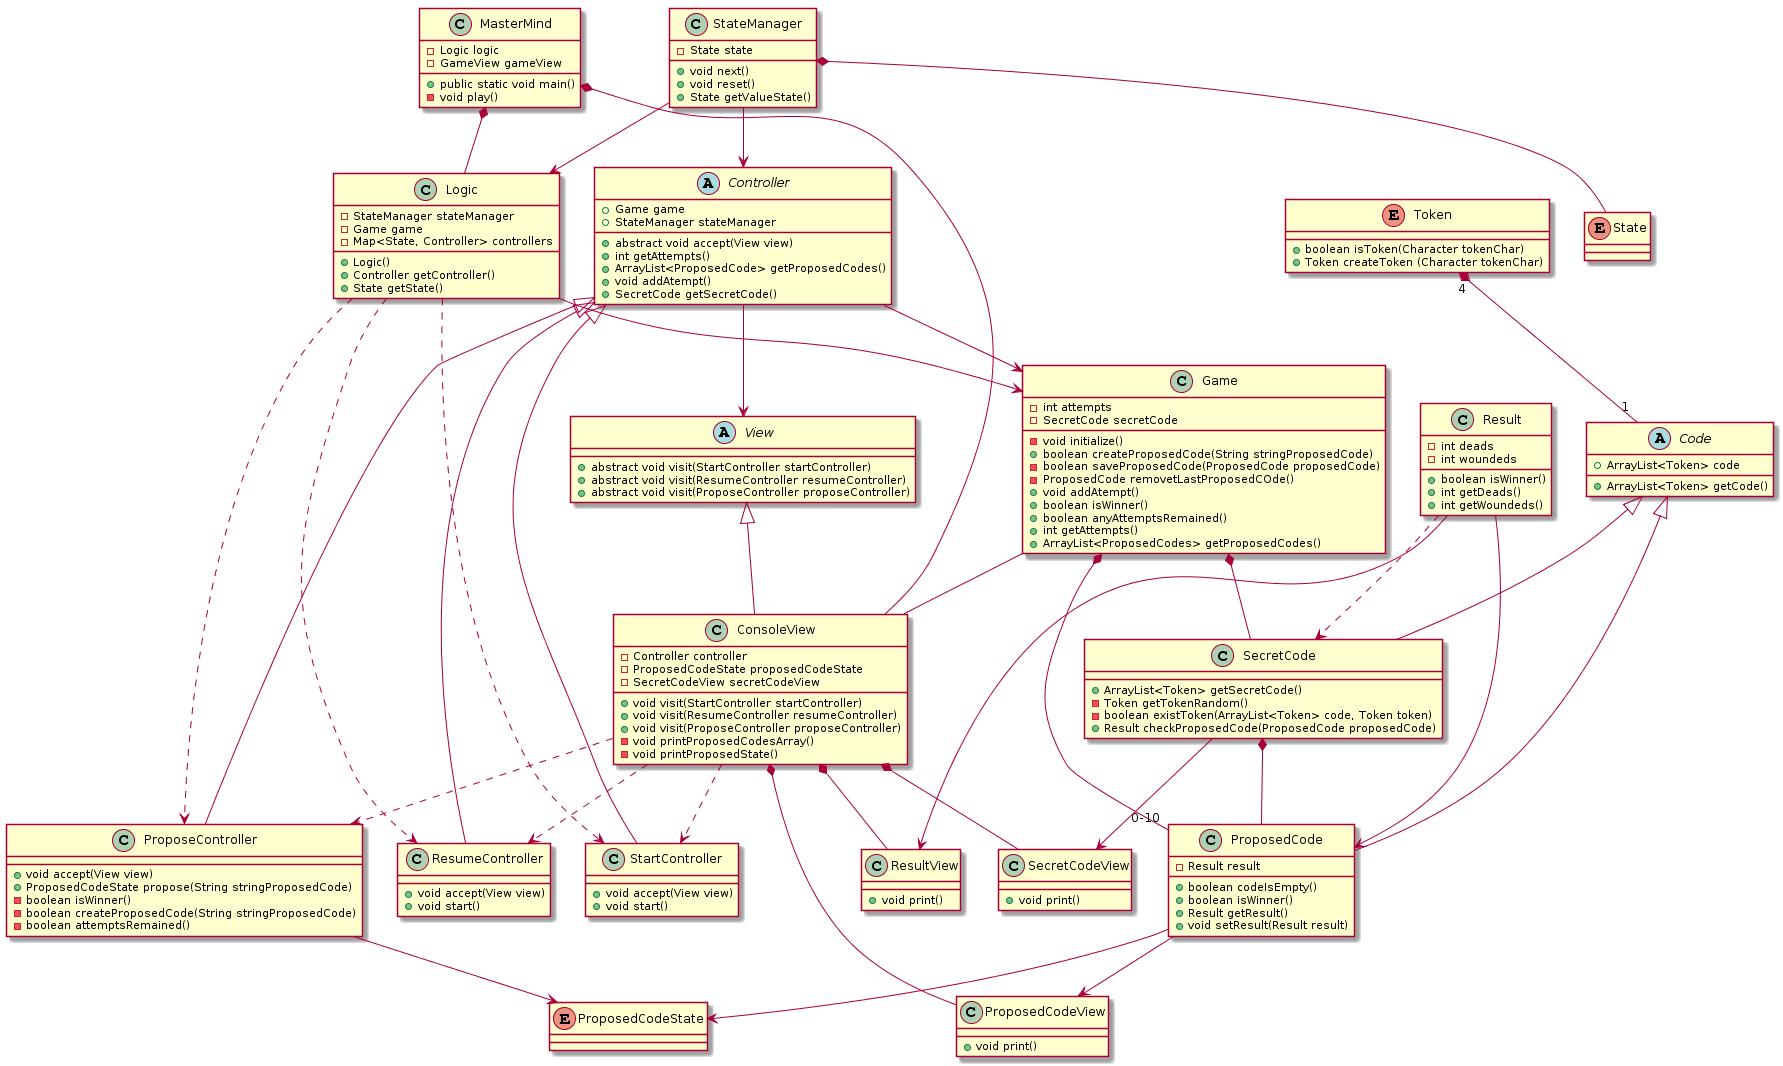

The diagram above was rendered by PlantUML. Its source (embedded in the PNG):
@startuml
abstract class Controller {
    + Game game
    + StateManager stateManager
    + abstract void accept(View view)
    + int getAttempts()
    + ArrayList<ProposedCode> getProposedCodes()
    + void addAtempt()
    + SecretCode getSecretCode()
}

class Logic {
    - StateManager stateManager
    - Game game
    - Map<State, Controller> controllers
    + Logic()
    + Controller getController()
    + State getState()

}

enum ProposedCodeState {

}

class StartController {
    + void accept(View view)
    + void start()
}

class ResumeController {
    + void accept(View view)
     + void start()
}

class ProposeController {
    + void accept(View view)
    + ProposedCodeState propose(String stringProposedCode)
    - boolean isWinner()
    - boolean createProposedCode(String stringProposedCode)
    - boolean attemptsRemained()
}

enum State {
}

class StateManager {
    - State state
    + void next()
    + void reset()
    + State getValueState()
}

enum Token {
    + boolean isToken(Character tokenChar)
    + Token createToken (Character tokenChar)
}

abstract class Code {
    + ArrayList<Token> code
    + ArrayList<Token> getCode()
}

class SecretCode {
    + ArrayList<Token> getSecretCode()
    - Token getTokenRandom()
    - boolean existToken(ArrayList<Token> code, Token token)
    + Result checkProposedCode(ProposedCode proposedCode)
}

class ProposedCode {
    - Result result
    + boolean codeIsEmpty()
    + boolean isWinner()
    + Result getResult()
    + void setResult(Result result)
}

class Result {
    - int deads
    - int woundeds
    + boolean isWinner()
    + int getDeads()
    + int getWoundeds()
}

class MasterMind {
    - Logic logic
    - GameView gameView
    + public static void main()
    - void play()
}

class Game {
    - int attempts
    - SecretCode secretCode
    - void initialize()
    + boolean createProposedCode(String stringProposedCode)
    - boolean saveProposedCode(ProposedCode proposedCode)
    - ProposedCode removetLastProposedCOde()
    + void addAtempt()
    + boolean isWinner()
    + boolean anyAttemptsRemained()
    + int getAttempts()
    + ArrayList<ProposedCodes> getProposedCodes()
}

class ConsoleView extends View{
    - Controller controller
    - ProposedCodeState proposedCodeState
    - SecretCodeView secretCodeView
    + void visit(StartController startController)
    + void visit(ResumeController resumeController)
    + void visit(ProposeController proposeController)
    - void printProposedCodesArray()
    - void printProposedState()
}

class SecretCodeView {
    + void print()
}

class ProposedCodeView {
    + void print()
}

class ResultView {
    + void print()
}

abstract class View {
    + abstract void visit(StartController startController)
    + abstract void visit(ResumeController resumeController)
    + abstract void visit(ProposeController proposeController)
}

ConsoleView ..> ProposeController
ConsoleView ..> StartController
ConsoleView ..> ResumeController

ProposeController --> ProposedCodeState
ProposedCode --> ProposedCodeState

StateManager *-- State

Logic ..> StartController
Logic ..> ProposeController
Logic ..> ResumeController

Logic --> Game
Controller --> Game
Controller --> View

Controller <|-- StartController
Controller <|-- ProposeController
Controller <|-- ResumeController

StateManager --> Controller
StateManager --> Logic

Game -- ConsoleView

SecretCode *-- ProposedCode

Game *-- SecretCode
Game *-- "0-10" ProposedCode

ConsoleView *-- SecretCodeView
ConsoleView *-- ProposedCodeView
ConsoleView *-- ResultView

Result --> ProposedCode
Result ..> SecretCode

MasterMind *-- Logic
MasterMind *-- ConsoleView

Token "4" *-- "1" Code
Code <|-- ProposedCode
Code <|-- SecretCode

SecretCode --> SecretCodeView
ProposedCode --> ProposedCodeView
Result --> ResultView
@enduml